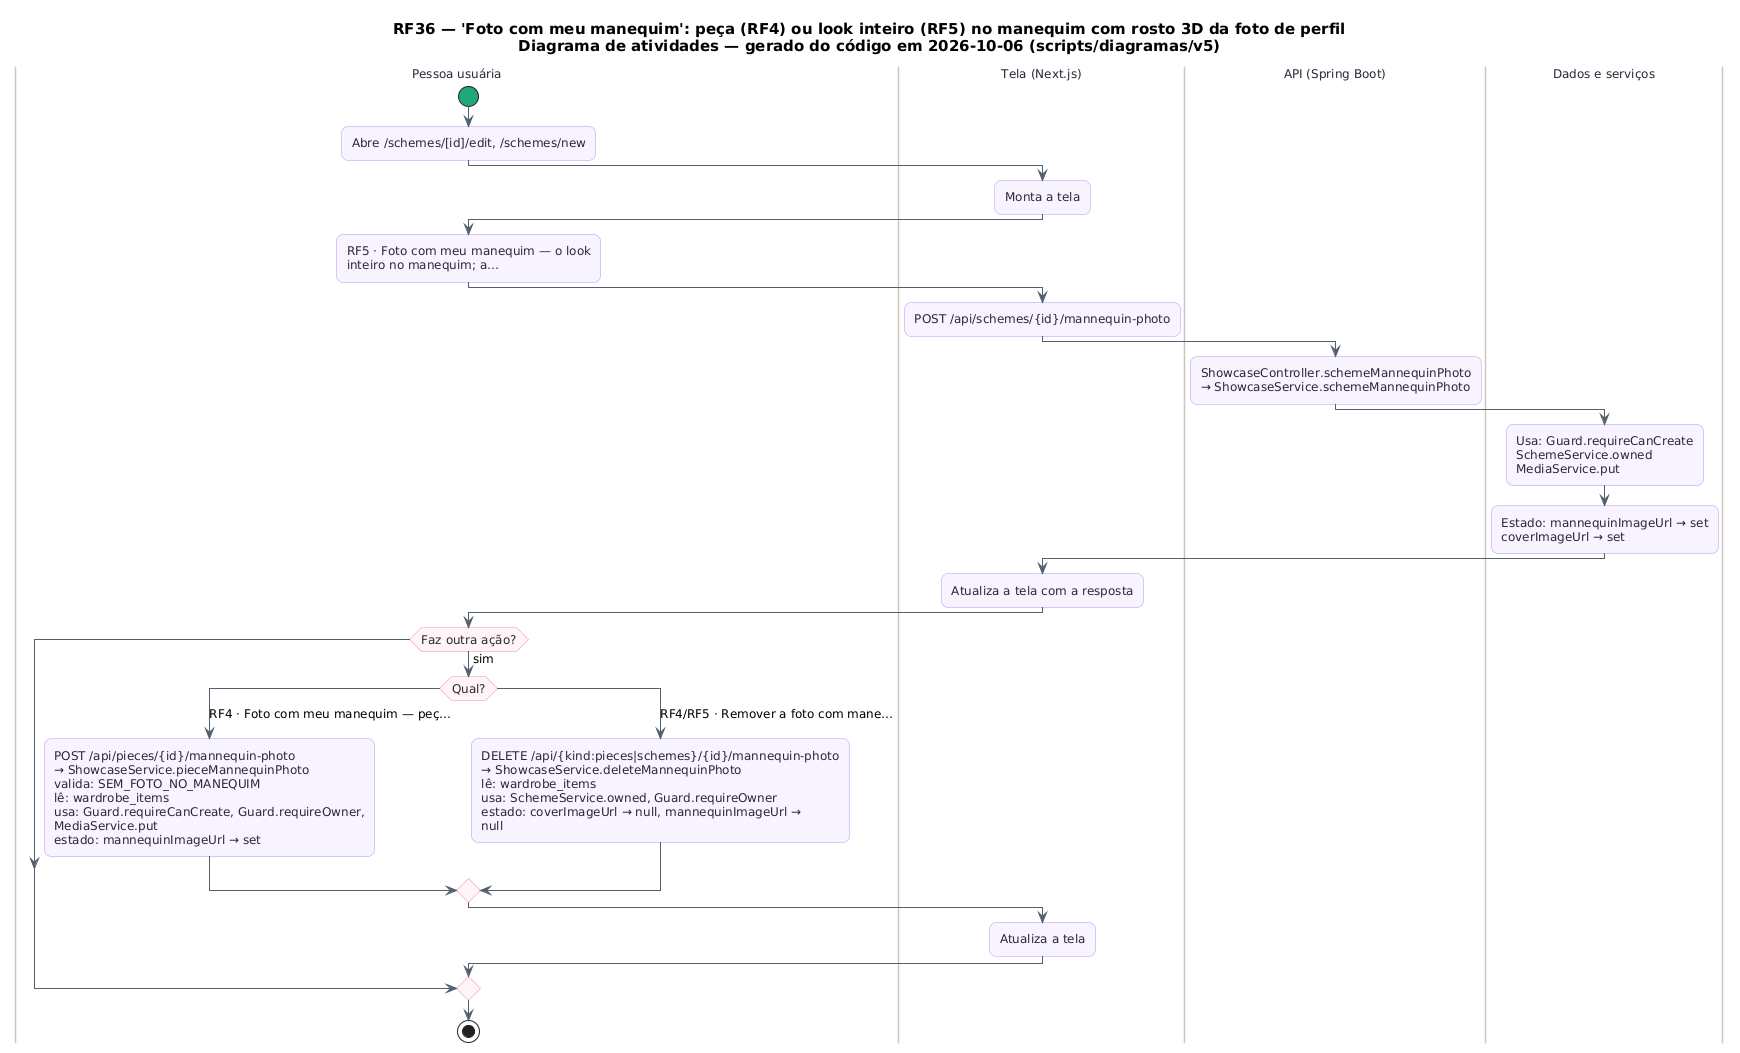

The diagram above was rendered by PlantUML. Its source (embedded in the PNG):
@startuml RF36_Atividades
skinparam backgroundColor #FFFFFF
skinparam shadowing false
skinparam defaultFontName "DejaVu Sans"
skinparam defaultFontSize 12
skinparam titleFontSize 15
skinparam roundcorner 14
skinparam ArrowColor #52606D
skinparam note {
  BackgroundColor #FFFDEB
  BorderColor #D8CE78
  FontColor #554F24
}
skinparam activity {
  BackgroundColor #F8F4FF
  BorderColor #B695F5
  FontColor #2D2438
  DiamondBackgroundColor #FFF5F8
  DiamondBorderColor #F08DB1
  StartColor #20A77A
  EndColor #4B5563
}
skinparam swimlane {
  BorderColor #CBC6BE
  TitleFontColor #2D2438
}
title RF36 — 'Foto com meu manequim': peça (RF4) ou look inteiro (RF5) no manequim com rosto 3D da foto de perfil\nDiagrama de atividades — gerado do código em 2026-10-06 (scripts/diagramas/v5)

|Pessoa usuária|
start
:Abre /schemes/[id]/edit, /schemes/new;
|Tela (Next.js)|
:Monta a tela;
|Pessoa usuária|
:RF5 · Foto com meu manequim — o look\ninteiro no manequim; a…;
|Tela (Next.js)|
:POST /api/schemes/{id}/mannequin-photo;
|API (Spring Boot)|
:ShowcaseController.schemeMannequinPhoto\n→ ShowcaseService.schemeMannequinPhoto;
|Dados e serviços|
:Usa: Guard.requireCanCreate\nSchemeService.owned\nMediaService.put;
:Estado: mannequinImageUrl → set\ncoverImageUrl → set;
|Tela (Next.js)|
:Atualiza a tela com a resposta;
|Pessoa usuária|
if (Faz outra ação?) then (sim)
  switch (Qual?)
  case (RF4 · Foto com meu manequim — peç…)
    :POST /api/pieces/{id}/mannequin-photo\n→ ShowcaseService.pieceMannequinPhoto\nvalida: SEM_FOTO_NO_MANEQUIM\nlê: wardrobe_items\nusa: Guard.requireCanCreate, Guard.requireOwner,\nMediaService.put\nestado: mannequinImageUrl → set;
  case (RF4/RF5 · Remover a foto com mane…)
    :DELETE /api/{kind:pieces|schemes}/{id}/mannequin-photo\n→ ShowcaseService.deleteMannequinPhoto\nlê: wardrobe_items\nusa: SchemeService.owned, Guard.requireOwner\nestado: coverImageUrl → null, mannequinImageUrl →\nnull;
  endswitch
  |Tela (Next.js)|
  :Atualiza a tela;
endif
|Pessoa usuária|
stop
@enduml